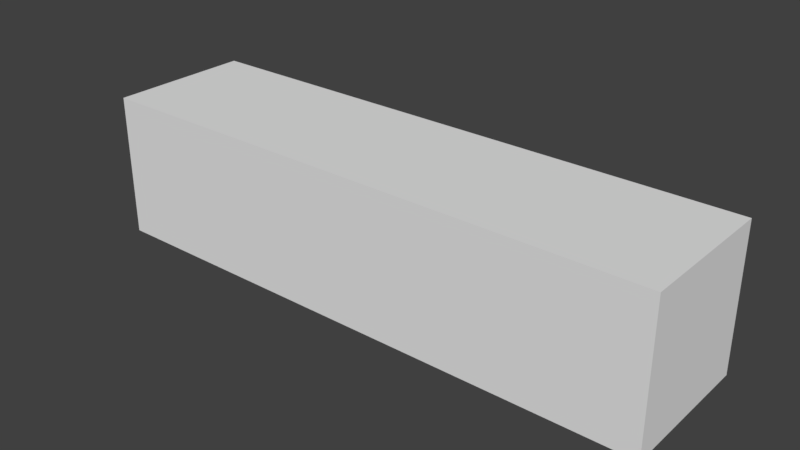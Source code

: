 # Source: SM_WoodFloor_0.251x1x0.25.blend  (saved by Blender 2.78.0; exported with 4.5.12 LTS)
import bpy
from mathutils import Matrix  # noqa: F401  (used for matrix-valued properties, if any)

bpy.ops.wm.read_factory_settings(use_empty=True)
scene = bpy.context.scene
scene.name = 'Scene'

# ---- collections
col_collection_1 = bpy.data.collections.new('Collection 1'); scene.collection.children.link(col_collection_1)

# ---- world
world_world = bpy.data.worlds.new('World'); scene.world = world_world
world_world.color = (0.05088, 0.05088, 0.05088)
world_world.use_sun_shadow = False
world_world.sun_shadow_jitter_overblur = 0.0
world_world.cycles.sampling_method = 'MANUAL'

# ---- meshes
me_woodfloor0_25x1x0_25 = bpy.data.meshes.new('WoodFloor0.25x1x0.25')
me_woodfloor0_25x1x0_25.from_pydata([(-1.0, -0.25, -2.184e-05), (-1.0, -0.25, 0.25), (-1.0, -8.009e-08, -2.369e-05), (-1.0, -8.009e-08, 0.25), (0.0, -0.25, -2.184e-05), (0.0, -0.25, 0.25), (9.058e-05, -8.009e-08, -2.369e-05), (9.058e-05, -8.009e-08, 0.25)], [], [(0, 1, 3, 2), (2, 3, 7, 6), (6, 7, 5, 4), (4, 5, 1, 0), (2, 6, 4, 0), (7, 3, 1, 5)])
me_woodfloor0_25x1x0_25.use_remesh_preserve_volume = False
me_woodfloor0_25x1x0_25.use_remesh_preserve_attributes = False
me_woodfloor0_25x1x0_25.use_mirror_vertex_groups = False
me_woodfloor0_25x1x0_25.update()

# ---- objects
ob_woodfloor0_25x1x0_25 = bpy.data.objects.new('WoodFloor0.25x1x0.25', me_woodfloor0_25x1x0_25)

# ---- transforms, parenting, visibility, modifiers, constraints
ob_woodfloor0_25x1x0_25.location = (0.0, 0.0, 0.0)
ob_woodfloor0_25x1x0_25.scale = (1.0, 1.0, 1.0)
ob_woodfloor0_25x1x0_25.lineart.crease_threshold = 0.0

# ---- collection membership
col_collection_1.objects.link(ob_woodfloor0_25x1x0_25)

# ---- scene / render settings (as saved in the file)
scene.frame_start = 1; scene.frame_end = 250; scene.frame_set(1)
scene.render.engine = 'BLENDER_EEVEE_NEXT'
scene.render.resolution_percentage = 50
scene.render.dither_intensity = 0.0
scene.cycles.use_denoising = False
scene.cycles.samples = 128
scene.cycles.sampling_pattern = 'TABULATED_SOBOL'
scene.cycles.light_sampling_threshold = 0.0
scene.cycles.use_adaptive_sampling = False
scene.cycles.use_light_tree = False
scene.cycles.blur_glossy = 0.0
scene.cycles.sample_clamp_indirect = 0.0
scene.view_settings.view_transform = 'Standard'
bpy.context.view_layer.update()

# ---- added for rendering (the .blend has no active camera and no usable light): camera, sun
cam_auto = bpy.data.cameras.new('AutoCamera')
cam_auto.lens = 50.0
cam_auto.sensor_width = 36.0
cam_auto.clip_end = 1000.0
ob_auto_camera = bpy.data.objects.new('AutoCamera', cam_auto)
scene.collection.objects.link(ob_auto_camera)
ob_auto_camera.location = (0.481496, -1.30277, 0.910168)
ob_auto_camera.rotation_euler = (1.09748, -7.21219e-08, 0.694738)
scene.camera = ob_auto_camera
light_auto_sun = bpy.data.lights.new('AutoSun', 'SUN')
light_auto_sun.energy = 3.0
light_auto_sun.angle = 0.0523599
ob_auto_sun = bpy.data.objects.new('AutoSun', light_auto_sun)
scene.collection.objects.link(ob_auto_sun)
ob_auto_sun.rotation_euler = (0.872665, 0.174533, 0.523599)
bpy.context.view_layer.update()
